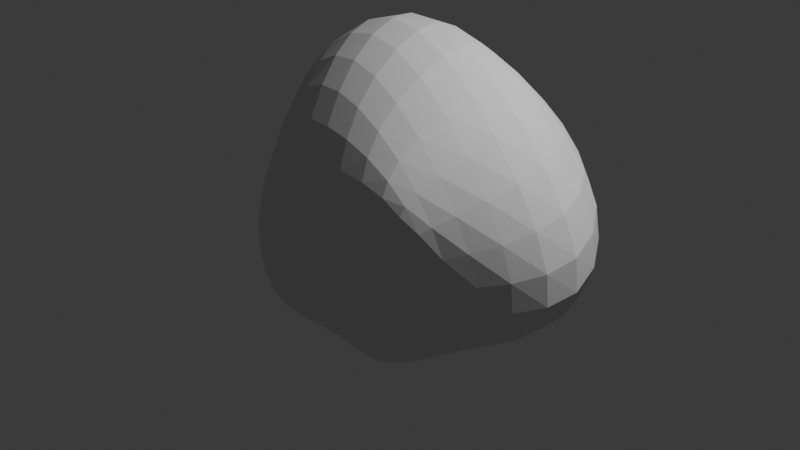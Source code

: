 # Source: Rock5.blend  (saved by Blender 4.4.30; exported with 4.5.12 LTS)
import bpy
from mathutils import Matrix  # noqa: F401  (used for matrix-valued properties, if any)

bpy.ops.wm.read_factory_settings(use_empty=True)
scene = bpy.context.scene
scene.name = 'Scene'

# ---- collections
col_collection = bpy.data.collections.new('Collection'); scene.collection.children.link(col_collection)

# ---- world
world_world = bpy.data.worlds.new('World'); scene.world = world_world
world_world.use_nodes = True; world_world.node_tree.nodes.clear()
_N = world_world.node_tree.nodes; _L = world_world.node_tree.links
n0 = _N.new('ShaderNodeOutputWorld'); n0.name = 'World Output'; n0.location = (300, 300)
n1 = _N.new('ShaderNodeBackground'); n1.name = 'Background'; n1.location = (10, 300)
n1.inputs[0].default_value = (0.05088, 0.05088, 0.05088, 1.0)
_L.new(n1.outputs[0], n0.inputs[0])
n0.is_active_output = True
world_world.color = (0.05088, 0.05088, 0.05088)
world_world.sun_shadow_jitter_overblur = 0.0

# ---- cameras
cam_camera = bpy.data.cameras.new('Camera')
cam_camera.clip_end = 100.0
cam_camera.ortho_scale = 7.314

# ---- lights
light_light = bpy.data.lights.new('Light', 'POINT')
light_light.energy = 1000.0
light_light.shadow_soft_size = 0.1

# ---- meshes
me_cube_001 = bpy.data.meshes.new('Cube.001')
me_cube_001.from_pydata([(-0.9964, -0.9999, -1.004), (-1.089, -1.229, 0.1496), (-0.9947, 0.7348, -1.49), (-0.8929, 0.6991, 0.445), (1.004, -0.5974, -0.9882), (1.375, -0.9182, 1.005), (1.323, 1.204, -0.9944), (0.9932, 0.9551, 1.512), (-0.9954, -0.1928, -1.292), (-2.155, 0.5152, 1.04), (1.003, 0.06408, -0.9961), (1.637, 0.2175, 1.761), (-0.9943, -0.3056, -1.558), (1.291, -1.255, 0.882), (-1.005, -0.5624, 1.444), (1.004, -0.5614, -0.9963), (-0.8438, -1.247, -0.4007), (-0.9991, 0.8903, -0.4006), (1.307, 1.881, 0.6749), (1.116, -0.5028, -0.3928), (3.337, -0.06139, -0.3112), (-1.888, 0.06354, -0.4022), (-1.222, -0.7977, -0.402), (1.09, -0.7706, -0.3592), (-0.1598, 0.7551, -1.383), (-0.07016, 1.242, 1.183), (-0.2758, -0.9998, -1.002), (0.1701, -1.37, 0.1321), (-0.2693, 0.5019, 2.833), (-0.2752, -0.1002, -2.431), (-0.1774, -0.8118, 1.828), (-0.2745, -0.3978, -1.355), (-0.05109, -1.472, 0.03833), (-0.3958, 1.186, -0.3429)], [], [(21, 9, 3, 17), (33, 25, 7, 18), (23, 13, 5, 19), (32, 27, 1, 16), (31, 15, 4, 26), (30, 14, 1, 27), (25, 3, 9, 28), (24, 6, 10, 29), (18, 7, 11, 20), (22, 14, 9, 21), (16, 1, 14, 22), (28, 9, 14, 30), (29, 10, 15, 31), (20, 11, 13, 23), (10, 20, 23, 15), (0, 16, 22, 12), (12, 22, 21, 8), (6, 18, 20, 10), (26, 32, 16, 0), (15, 23, 19, 4), (24, 33, 18, 6), (8, 21, 17, 2), (2, 17, 33, 24), (4, 19, 32, 26), (8, 29, 31, 12), (11, 28, 30, 13), (2, 24, 29, 8), (7, 25, 28, 11), (13, 30, 27, 5), (12, 31, 26, 0), (19, 5, 27, 32), (17, 3, 25, 33)])
_uv = me_cube_001.uv_layers.new(name='UVMap')
_uv.uv.foreach_set('vector', [0.4504, 0.133, 0.625, 0.133, 0.625, 0.25, 0.4504, 0.25, 0.4504, 0.3401, 0.625, 0.3401, 0.625, 0.5, 0.4504, 0.5, 0.4504, 0.6952, 0.625, 0.6952, 0.625, 0.75, 0.4504, 0.75, 0.4504, 0.9099, 0.625, 0.9099, 0.625, 1.0, 0.4504, 1.0, 0.2151, 0.6952, 0.375, 0.6952, 0.375, 0.75, 0.2151, 0.75, 0.7849, 0.6952, 0.875, 0.6952, 0.875, 0.75, 0.7849, 0.75, 0.7849, 0.5, 0.875, 0.5, 0.875, 0.617, 0.7849, 0.617, 0.2151, 0.5, 0.375, 0.5, 0.375, 0.617, 0.2151, 0.617, 0.4504, 0.5, 0.625, 0.5, 0.625, 0.617, 0.4504, 0.617, 0.4504, 0.05477, 0.625, 0.05477, 0.625, 0.133, 0.4504, 0.133, 0.4504, 0.0, 0.625, 0.0, 0.625, 0.05477, 0.4504, 0.05477, 0.7849, 0.617, 0.875, 0.617, 0.875, 0.6952, 0.7849, 0.6952, 0.2151, 0.617, 0.375, 0.617, 0.375, 0.6952, 0.2151, 0.6952, 0.4504, 0.617, 0.625, 0.617, 0.625, 0.6952, 0.4504, 0.6952, 0.375, 0.617, 0.4504, 0.617, 0.4504, 0.6952, 0.375, 0.6952, 0.375, 0.0, 0.4504, 0.0, 0.4504, 0.05477, 0.375, 0.05477, 0.375, 0.05477, 0.4504, 0.05477, 0.4504, 0.133, 0.375, 0.133, 0.375, 0.5, 0.4504, 0.5, 0.4504, 0.617, 0.375, 0.617, 0.375, 0.9099, 0.4504, 0.9099, 0.4504, 1.0, 0.375, 1.0, 0.375, 0.6952, 0.4504, 0.6952, 0.4504, 0.75, 0.375, 0.75, 0.375, 0.3401, 0.4504, 0.3401, 0.4504, 0.5, 0.375, 0.5, 0.375, 0.133, 0.4504, 0.133, 0.4504, 0.25, 0.375, 0.25, 0.375, 0.25, 0.4504, 0.25, 0.4504, 0.3401, 0.375, 0.3401, 0.375, 0.75, 0.4504, 0.75, 0.4504, 0.9099, 0.375, 0.9099, 0.125, 0.617, 0.2151, 0.617, 0.2151, 0.6952, 0.125, 0.6952, 0.625, 0.617, 0.7849, 0.617, 0.7849, 0.6952, 0.625, 0.6952, 0.125, 0.5, 0.2151, 0.5, 0.2151, 0.617, 0.125, 0.617, 0.625, 0.5, 0.7849, 0.5, 0.7849, 0.617, 0.625, 0.617, 0.625, 0.6952, 0.7849, 0.6952, 0.7849, 0.75, 0.625, 0.75, 0.125, 0.6952, 0.2151, 0.6952, 0.2151, 0.75, 0.125, 0.75, 0.4504, 0.75, 0.625, 0.75, 0.625, 0.9099, 0.4504, 0.9099, 0.4504, 0.25, 0.625, 0.25, 0.625, 0.3401, 0.4504, 0.3401])
me_cube_001.update()

# ---- objects
ob_light = bpy.data.objects.new('Light', light_light)
ob_camera = bpy.data.objects.new('Camera', cam_camera)
ob_cube = bpy.data.objects.new('Cube', me_cube_001)

# ---- transforms, parenting, visibility, modifiers, constraints
ob_light.location = (4.076, 1.005, 5.904)
ob_light.rotation_euler = (0.6503, 0.05522, 1.866)
ob_light.lock_rotations_4d = False
ob_light.empty_display_type = 'ARROWS'
ob_light.color = (0.0, 0.0, 0.0, 0.0)
ob_light.lineart.crease_threshold = 0.0
ob_camera.location = (7.359, -6.926, 4.958)
ob_camera.rotation_euler = (1.109, 0.0, 0.8149)
ob_camera.lock_rotations_4d = False
ob_camera.empty_display_type = 'ARROWS'
ob_camera.color = (0.0, 0.0, 0.0, 0.0)
ob_camera.display_type = 'WIRE'
ob_camera.lineart.crease_threshold = 0.0
ob_cube.location = (0.0, 0.0, 0.0)
_m = ob_cube.modifiers.new('Subdivision', 'SUBSURF')

# ---- collection membership
col_collection.objects.link(ob_light)
col_collection.objects.link(ob_camera)
col_collection.objects.link(ob_cube)

# ---- scene / render settings (as saved in the file)
scene.camera = ob_camera
scene.frame_start = 1; scene.frame_end = 250; scene.frame_set(1)
scene.render.engine = 'BLENDER_EEVEE_NEXT'
bpy.context.view_layer.update()
